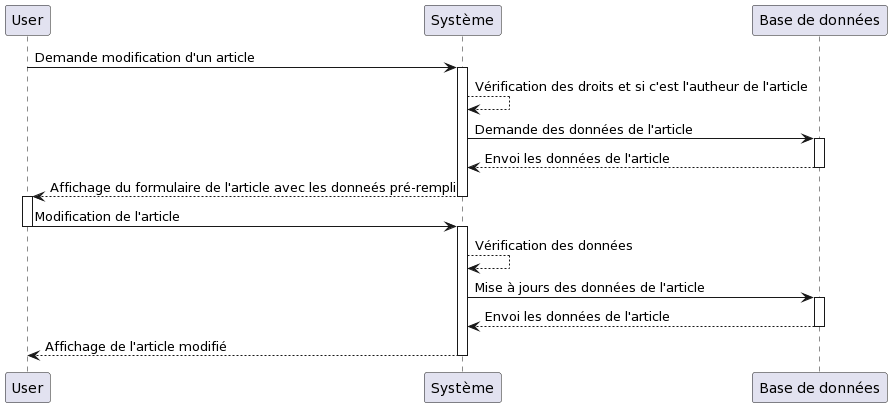

The diagram above was rendered by PlantUML. Its source (embedded in the PNG):
@startuml
User -> "Système" as Systeme : Demande modification d'un article
activate Systeme 
Systeme  --> Systeme : Vérification des droits et si c'est l'autheur de l'article 
Systeme  ->"Base de données" as Bdd : Demande des données de l'article
 activate Bdd
 Bdd --> Systeme : Envoi les données de l'article
 deactivate Bdd
Systeme  --> User : Affichage du formulaire de l'article avec les donneés pré-rempli
 deactivate Systeme
activate User
User -> Systeme : Modification de l'article
deactivate User
activate Systeme
Systeme  --> Systeme : Vérification des données
Systeme  -> Bdd: Mise à jours des données de l'article
activate Bdd
 Bdd --> Systeme : Envoi les données de l'article
 deactivate Bdd
Systeme  --> User : Affichage de l'article modifié
deactivate Systeme
@enduml